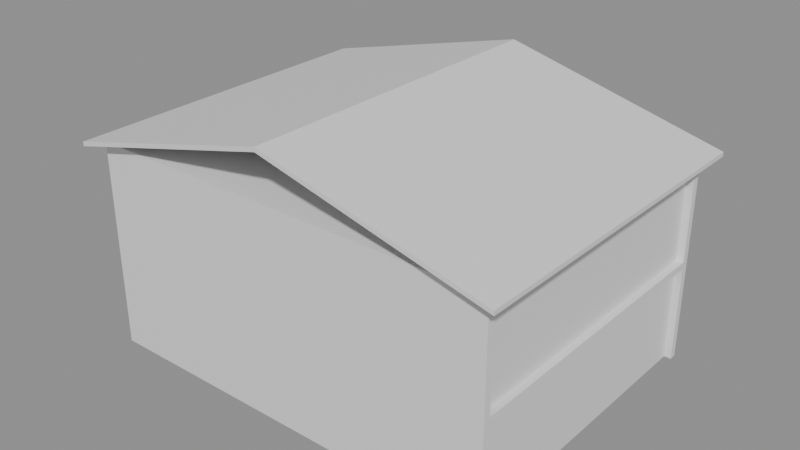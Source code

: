 # Source: e1458_after.blend  (saved by Blender 5.2.44; exported with 4.5.12 LTS)
import bpy
from mathutils import Matrix  # noqa: F401  (used for matrix-valued properties, if any)

bpy.ops.wm.read_factory_settings(use_empty=True)
scene = bpy.context.scene
scene.name = 'Scene'

# ---- materials (node trees are filled in below, after node groups)
mat_ladrillo_rojo = bpy.data.materials.new('Ladrillo_Rojo')
mat_hormigon = bpy.data.materials.new('Hormigon')
mat_teja = bpy.data.materials.new('Teja')

# ---- material node trees
mat_ladrillo_rojo.use_nodes = True; mat_ladrillo_rojo.node_tree.nodes.clear()
_N = mat_ladrillo_rojo.node_tree.nodes; _L = mat_ladrillo_rojo.node_tree.links
n0 = _N.new('ShaderNodeBsdfPrincipled'); n0.name = 'Principled BSDF'; n0.location = (-200, 100)
n0.inputs[3].default_value = 1.45
n0.inputs[10].default_value = 0.005
n1 = _N.new('ShaderNodeOutputMaterial'); n1.name = 'Material Output'; n1.location = (200, 100)
_L.new(n0.outputs[0], n1.inputs[0])
n1.is_active_output = True
mat_hormigon.use_nodes = True; mat_hormigon.node_tree.nodes.clear()
_N = mat_hormigon.node_tree.nodes; _L = mat_hormigon.node_tree.links
n0 = _N.new('ShaderNodeBsdfPrincipled'); n0.name = 'Principled BSDF'; n0.location = (-200, 100)
n0.inputs[3].default_value = 1.45
n0.inputs[10].default_value = 0.005
n1 = _N.new('ShaderNodeOutputMaterial'); n1.name = 'Material Output'; n1.location = (200, 100)
_L.new(n0.outputs[0], n1.inputs[0])
n1.is_active_output = True
mat_teja.use_nodes = True; mat_teja.node_tree.nodes.clear()
_N = mat_teja.node_tree.nodes; _L = mat_teja.node_tree.links
n0 = _N.new('ShaderNodeBsdfPrincipled'); n0.name = 'Principled BSDF'; n0.location = (-200, 100)
n0.inputs[3].default_value = 1.45
n0.inputs[10].default_value = 0.005
n1 = _N.new('ShaderNodeOutputMaterial'); n1.name = 'Material Output'; n1.location = (200, 100)
_L.new(n0.outputs[0], n1.inputs[0])
n1.is_active_output = True

# ---- meshes
me_casafamiliar_p1_muro_sur_cuerpo_mesh = bpy.data.meshes.new('CasaFamiliar_P1_Muro_Sur_Cuerpo_mesh')
me_casafamiliar_p1_muro_sur_cuerpo_mesh.from_pydata([(0.0, 0.0, 0.0), (12.0, 0.0, 0.0), (12.0, 0.2, 0.0), (0.0, 0.2, 0.0), (0.0, 0.0, 2.8), (12.0, 0.0, 2.8), (12.0, 0.2, 2.8), (0.0, 0.2, 2.8)], [], [(0, 1, 2, 3), (4, 5, 6, 7), (0, 1, 5, 4), (1, 2, 6, 5), (2, 3, 7, 6), (3, 0, 4, 7)])
me_casafamiliar_p1_muro_sur_cuerpo_mesh.materials.append(mat_ladrillo_rojo)
me_casafamiliar_p1_muro_sur_cuerpo_mesh.update()
me_casafamiliar_p1_muro_norte_cuerpo_mesh = bpy.data.meshes.new('CasaFamiliar_P1_Muro_Norte_Cuerpo_mesh')
me_casafamiliar_p1_muro_norte_cuerpo_mesh.from_pydata([(0.0, 0.0, 0.0), (12.0, 0.0, 0.0), (12.0, 0.2, 0.0), (0.0, 0.2, 0.0), (0.0, 0.0, 2.8), (12.0, 0.0, 2.8), (12.0, 0.2, 2.8), (0.0, 0.2, 2.8)], [], [(0, 1, 2, 3), (4, 5, 6, 7), (0, 1, 5, 4), (1, 2, 6, 5), (2, 3, 7, 6), (3, 0, 4, 7)])
me_casafamiliar_p1_muro_norte_cuerpo_mesh.materials.append(mat_ladrillo_rojo)
me_casafamiliar_p1_muro_norte_cuerpo_mesh.update()
me_casafamiliar_p1_muro_oeste_cuerpo_mesh = bpy.data.meshes.new('CasaFamiliar_P1_Muro_Oeste_Cuerpo_mesh')
me_casafamiliar_p1_muro_oeste_cuerpo_mesh.from_pydata([(0.0, 0.0, 0.0), (8.6, 0.0, 0.0), (8.6, 0.2, 0.0), (0.0, 0.2, 0.0), (0.0, 0.0, 2.8), (8.6, 0.0, 2.8), (8.6, 0.2, 2.8), (0.0, 0.2, 2.8)], [], [(0, 1, 2, 3), (4, 5, 6, 7), (0, 1, 5, 4), (1, 2, 6, 5), (2, 3, 7, 6), (3, 0, 4, 7)])
me_casafamiliar_p1_muro_oeste_cuerpo_mesh.materials.append(mat_ladrillo_rojo)
me_casafamiliar_p1_muro_oeste_cuerpo_mesh.update()
me_casafamiliar_p1_muro_este_cuerpo_mesh = bpy.data.meshes.new('CasaFamiliar_P1_Muro_Este_Cuerpo_mesh')
me_casafamiliar_p1_muro_este_cuerpo_mesh.from_pydata([(0.0, 0.0, 0.0), (8.6, 0.0, 0.0), (8.6, 0.2, 0.0), (0.0, 0.2, 0.0), (0.0, 0.0, 2.8), (8.6, 0.0, 2.8), (8.6, 0.2, 2.8), (0.0, 0.2, 2.8)], [], [(0, 1, 2, 3), (4, 5, 6, 7), (0, 1, 5, 4), (1, 2, 6, 5), (2, 3, 7, 6), (3, 0, 4, 7)])
me_casafamiliar_p1_muro_este_cuerpo_mesh.materials.append(mat_ladrillo_rojo)
me_casafamiliar_p1_muro_este_cuerpo_mesh.update()
me_casafamiliar_p1_losa_mesh = bpy.data.meshes.new('CasaFamiliar_P1_Losa_mesh')
me_casafamiliar_p1_losa_mesh.from_pydata([(0.0, 0.0, 0.0), (12.0, 0.0, 0.0), (12.0, 9.0, 0.0), (0.0, 9.0, 0.0), (0.0, 0.0, 0.2), (12.0, 0.0, 0.2), (12.0, 9.0, 0.2), (0.0, 9.0, 0.2)], [], [(0, 3, 2, 1), (4, 5, 6, 7), (1, 2, 6, 5), (3, 0, 4, 7), (2, 3, 7, 6), (0, 1, 5, 4)])
me_casafamiliar_p1_losa_mesh.materials.append(mat_hormigon)
me_casafamiliar_p1_losa_mesh.update()
me_casafamiliar_p2_muro_sur_cuerpo_mesh = bpy.data.meshes.new('CasaFamiliar_P2_Muro_Sur_Cuerpo_mesh')
me_casafamiliar_p2_muro_sur_cuerpo_mesh.from_pydata([(0.0, 0.0, 0.0), (12.0, 0.0, 0.0), (12.0, 0.2, 0.0), (0.0, 0.2, 0.0), (0.0, 0.0, 2.8), (12.0, 0.0, 2.8), (12.0, 0.2, 2.8), (0.0, 0.2, 2.8)], [], [(0, 1, 2, 3), (4, 5, 6, 7), (0, 1, 5, 4), (1, 2, 6, 5), (2, 3, 7, 6), (3, 0, 4, 7)])
me_casafamiliar_p2_muro_sur_cuerpo_mesh.materials.append(mat_ladrillo_rojo)
me_casafamiliar_p2_muro_sur_cuerpo_mesh.update()
me_casafamiliar_p2_muro_norte_cuerpo_mesh = bpy.data.meshes.new('CasaFamiliar_P2_Muro_Norte_Cuerpo_mesh')
me_casafamiliar_p2_muro_norte_cuerpo_mesh.from_pydata([(0.0, 0.0, 0.0), (12.0, 0.0, 0.0), (12.0, 0.2, 0.0), (0.0, 0.2, 0.0), (0.0, 0.0, 2.8), (12.0, 0.0, 2.8), (12.0, 0.2, 2.8), (0.0, 0.2, 2.8)], [], [(0, 1, 2, 3), (4, 5, 6, 7), (0, 1, 5, 4), (1, 2, 6, 5), (2, 3, 7, 6), (3, 0, 4, 7)])
me_casafamiliar_p2_muro_norte_cuerpo_mesh.materials.append(mat_ladrillo_rojo)
me_casafamiliar_p2_muro_norte_cuerpo_mesh.update()
me_casafamiliar_p2_muro_oeste_cuerpo_mesh = bpy.data.meshes.new('CasaFamiliar_P2_Muro_Oeste_Cuerpo_mesh')
me_casafamiliar_p2_muro_oeste_cuerpo_mesh.from_pydata([(0.0, 0.0, 0.0), (8.6, 0.0, 0.0), (8.6, 0.2, 0.0), (0.0, 0.2, 0.0), (0.0, 0.0, 2.8), (8.6, 0.0, 2.8), (8.6, 0.2, 2.8), (0.0, 0.2, 2.8)], [], [(0, 1, 2, 3), (4, 5, 6, 7), (0, 1, 5, 4), (1, 2, 6, 5), (2, 3, 7, 6), (3, 0, 4, 7)])
me_casafamiliar_p2_muro_oeste_cuerpo_mesh.materials.append(mat_ladrillo_rojo)
me_casafamiliar_p2_muro_oeste_cuerpo_mesh.update()
me_casafamiliar_p2_muro_este_cuerpo_mesh = bpy.data.meshes.new('CasaFamiliar_P2_Muro_Este_Cuerpo_mesh')
me_casafamiliar_p2_muro_este_cuerpo_mesh.from_pydata([(0.0, 0.0, 0.0), (8.6, 0.0, 0.0), (8.6, 0.2, 0.0), (0.0, 0.2, 0.0), (0.0, 0.0, 2.8), (8.6, 0.0, 2.8), (8.6, 0.2, 2.8), (0.0, 0.2, 2.8)], [], [(0, 1, 2, 3), (4, 5, 6, 7), (0, 1, 5, 4), (1, 2, 6, 5), (2, 3, 7, 6), (3, 0, 4, 7)])
me_casafamiliar_p2_muro_este_cuerpo_mesh.materials.append(mat_ladrillo_rojo)
me_casafamiliar_p2_muro_este_cuerpo_mesh.update()
me_casafamiliar_p2_losa_mesh = bpy.data.meshes.new('CasaFamiliar_P2_Losa_mesh')
me_casafamiliar_p2_losa_mesh.from_pydata([(0.0, 0.0, 0.0), (12.0, 0.0, 0.0), (12.0, 9.0, 0.0), (0.0, 9.0, 0.0), (0.0, 0.0, 0.2), (12.0, 0.0, 0.2), (12.0, 9.0, 0.2), (0.0, 9.0, 0.2)], [], [(0, 3, 2, 1), (4, 5, 6, 7), (3, 0, 4, 7), (2, 3, 7, 6), (0, 1, 5, 4), (1, 2, 6, 5)])
me_casafamiliar_p2_losa_mesh.materials.append(mat_hormigon)
me_casafamiliar_p2_losa_mesh.update()
me_casafamiliar_tejado_cuerpo_mesh = bpy.data.meshes.new('CasaFamiliar_Tejado_Cuerpo_mesh')
me_casafamiliar_tejado_cuerpo_mesh.from_pydata([(-0.4, -0.4, -0.1), (6.0, -0.4, 1.5), (12.4, -0.4, -0.1), (-0.4, 9.4, -0.1), (6.0, 9.4, 1.5), (12.4, 9.4, -0.1), (-0.4, -0.4, 0.02369), (6.0, -0.4, 1.624), (12.4, -0.4, 0.02369), (-0.4, 9.4, 0.02369), (6.0, 9.4, 1.624), (12.4, 9.4, 0.02369)], [], [(0, 1, 4, 3), (6, 7, 10, 9), (0, 3, 9, 6), (0, 6, 7, 1), (3, 4, 10, 9), (1, 2, 5, 4), (7, 8, 11, 10), (2, 8, 11, 5), (1, 7, 8, 2), (4, 5, 11, 10)])
me_casafamiliar_tejado_cuerpo_mesh.materials.append(mat_teja)
me_casafamiliar_tejado_cuerpo_mesh.update()

# ---- objects
ob_casafamiliar = bpy.data.objects.new('CasaFamiliar', None)
ob_casafamiliar_p1_muro_sur = bpy.data.objects.new('CasaFamiliar_P1_Muro_Sur', None)
ob_casafamiliar_p1_muro_sur_cuerpo = bpy.data.objects.new('CasaFamiliar_P1_Muro_Sur_Cuerpo', me_casafamiliar_p1_muro_sur_cuerpo_mesh)
ob_casafamiliar_p1_muro_norte = bpy.data.objects.new('CasaFamiliar_P1_Muro_Norte', None)
ob_casafamiliar_p1_muro_norte_cuerpo = bpy.data.objects.new('CasaFamiliar_P1_Muro_Norte_Cuerpo', me_casafamiliar_p1_muro_norte_cuerpo_mesh)
ob_casafamiliar_p1_muro_oeste = bpy.data.objects.new('CasaFamiliar_P1_Muro_Oeste', None)
ob_casafamiliar_p1_muro_oeste_cuerpo = bpy.data.objects.new('CasaFamiliar_P1_Muro_Oeste_Cuerpo', me_casafamiliar_p1_muro_oeste_cuerpo_mesh)
ob_casafamiliar_p1_muro_este = bpy.data.objects.new('CasaFamiliar_P1_Muro_Este', None)
ob_casafamiliar_p1_muro_este_cuerpo = bpy.data.objects.new('CasaFamiliar_P1_Muro_Este_Cuerpo', me_casafamiliar_p1_muro_este_cuerpo_mesh)
ob_casafamiliar_p1_losa_solido = bpy.data.objects.new('CasaFamiliar_P1_Losa_Solido', me_casafamiliar_p1_losa_mesh)
ob_casafamiliar_p1_losa = bpy.data.objects.new('CasaFamiliar_P1_Losa', None)
ob_casafamiliar_p2_muro_sur = bpy.data.objects.new('CasaFamiliar_P2_Muro_Sur', None)
ob_casafamiliar_p2_muro_sur_cuerpo = bpy.data.objects.new('CasaFamiliar_P2_Muro_Sur_Cuerpo', me_casafamiliar_p2_muro_sur_cuerpo_mesh)
ob_casafamiliar_p2_muro_norte = bpy.data.objects.new('CasaFamiliar_P2_Muro_Norte', None)
ob_casafamiliar_p2_muro_norte_cuerpo = bpy.data.objects.new('CasaFamiliar_P2_Muro_Norte_Cuerpo', me_casafamiliar_p2_muro_norte_cuerpo_mesh)
ob_casafamiliar_p2_muro_oeste = bpy.data.objects.new('CasaFamiliar_P2_Muro_Oeste', None)
ob_casafamiliar_p2_muro_oeste_cuerpo = bpy.data.objects.new('CasaFamiliar_P2_Muro_Oeste_Cuerpo', me_casafamiliar_p2_muro_oeste_cuerpo_mesh)
ob_casafamiliar_p2_muro_este = bpy.data.objects.new('CasaFamiliar_P2_Muro_Este', None)
ob_casafamiliar_p2_muro_este_cuerpo = bpy.data.objects.new('CasaFamiliar_P2_Muro_Este_Cuerpo', me_casafamiliar_p2_muro_este_cuerpo_mesh)
ob_casafamiliar_p2_losa_solido = bpy.data.objects.new('CasaFamiliar_P2_Losa_Solido', me_casafamiliar_p2_losa_mesh)
ob_casafamiliar_p2_losa = bpy.data.objects.new('CasaFamiliar_P2_Losa', None)
ob_casafamiliar_tejado = bpy.data.objects.new('CasaFamiliar_Tejado', None)
ob_casafamiliar_tejado_cuerpo = bpy.data.objects.new('CasaFamiliar_Tejado_Cuerpo', me_casafamiliar_tejado_cuerpo_mesh)

# ---- transforms, parenting, visibility, modifiers, constraints
ob_casafamiliar.location = (0.0, 0.0, 0.15)
ob_casafamiliar.empty_display_type = 'ARROWS'
ob_casafamiliar_p1_muro_sur.parent = ob_casafamiliar
ob_casafamiliar_p1_muro_sur.location = (0.0, 0.0, 0.0)
ob_casafamiliar_p1_muro_sur.empty_display_type = 'ARROWS'
ob_casafamiliar_p1_muro_sur_cuerpo.parent = ob_casafamiliar_p1_muro_sur
ob_casafamiliar_p1_muro_sur_cuerpo.location = (0.0, 0.0, 0.0)
ob_casafamiliar_p1_muro_norte.parent = ob_casafamiliar
ob_casafamiliar_p1_muro_norte.location = (0.0, 8.8, 0.0)
ob_casafamiliar_p1_muro_norte.empty_display_type = 'ARROWS'
ob_casafamiliar_p1_muro_norte_cuerpo.parent = ob_casafamiliar_p1_muro_norte
ob_casafamiliar_p1_muro_norte_cuerpo.location = (0.0, 0.0, 0.0)
ob_casafamiliar_p1_muro_oeste.parent = ob_casafamiliar
ob_casafamiliar_p1_muro_oeste.location = (0.0, 0.2, 0.0)
ob_casafamiliar_p1_muro_oeste.rotation_euler = (0.0, 0.0, 1.571)
ob_casafamiliar_p1_muro_oeste.empty_display_type = 'ARROWS'
ob_casafamiliar_p1_muro_oeste_cuerpo.parent = ob_casafamiliar_p1_muro_oeste
ob_casafamiliar_p1_muro_oeste_cuerpo.location = (0.0, 0.0, 0.0)
ob_casafamiliar_p1_muro_este.parent = ob_casafamiliar
ob_casafamiliar_p1_muro_este.location = (11.8, 0.2, 0.0)
ob_casafamiliar_p1_muro_este.rotation_euler = (0.0, 0.0, 1.571)
ob_casafamiliar_p1_muro_este.empty_display_type = 'ARROWS'
ob_casafamiliar_p1_muro_este_cuerpo.parent = ob_casafamiliar_p1_muro_este
ob_casafamiliar_p1_muro_este_cuerpo.location = (0.0, 0.0, 0.0)
ob_casafamiliar_p1_losa_solido.parent = ob_casafamiliar_p1_losa
ob_casafamiliar_p1_losa_solido.location = (0.0, 0.0, 0.0)
ob_casafamiliar_p1_losa.parent = ob_casafamiliar
ob_casafamiliar_p1_losa.location = (0.0, 0.0, 2.8)
ob_casafamiliar_p1_losa.empty_display_type = 'ARROWS'
ob_casafamiliar_p2_muro_sur.parent = ob_casafamiliar
ob_casafamiliar_p2_muro_sur.location = (0.0, 0.0, 3.0)
ob_casafamiliar_p2_muro_sur.empty_display_type = 'ARROWS'
ob_casafamiliar_p2_muro_sur_cuerpo.parent = ob_casafamiliar_p2_muro_sur
ob_casafamiliar_p2_muro_sur_cuerpo.location = (0.0, 0.0, 0.0)
ob_casafamiliar_p2_muro_norte.parent = ob_casafamiliar
ob_casafamiliar_p2_muro_norte.location = (0.0, 8.8, 3.0)
ob_casafamiliar_p2_muro_norte.empty_display_type = 'ARROWS'
ob_casafamiliar_p2_muro_norte_cuerpo.parent = ob_casafamiliar_p2_muro_norte
ob_casafamiliar_p2_muro_norte_cuerpo.location = (0.0, 0.0, 0.0)
ob_casafamiliar_p2_muro_oeste.parent = ob_casafamiliar
ob_casafamiliar_p2_muro_oeste.location = (0.0, 0.2, 3.0)
ob_casafamiliar_p2_muro_oeste.rotation_euler = (0.0, 0.0, 1.571)
ob_casafamiliar_p2_muro_oeste.empty_display_type = 'ARROWS'
ob_casafamiliar_p2_muro_oeste_cuerpo.parent = ob_casafamiliar_p2_muro_oeste
ob_casafamiliar_p2_muro_oeste_cuerpo.location = (0.0, 0.0, 0.0)
ob_casafamiliar_p2_muro_este.parent = ob_casafamiliar
ob_casafamiliar_p2_muro_este.location = (11.8, 0.2, 3.0)
ob_casafamiliar_p2_muro_este.rotation_euler = (0.0, 0.0, 1.571)
ob_casafamiliar_p2_muro_este.empty_display_type = 'ARROWS'
ob_casafamiliar_p2_muro_este_cuerpo.parent = ob_casafamiliar_p2_muro_este
ob_casafamiliar_p2_muro_este_cuerpo.location = (0.0, 0.0, 0.0)
ob_casafamiliar_p2_losa_solido.parent = ob_casafamiliar_p2_losa
ob_casafamiliar_p2_losa_solido.location = (0.0, 0.0, 0.0)
ob_casafamiliar_p2_losa.parent = ob_casafamiliar
ob_casafamiliar_p2_losa.location = (0.0, 0.0, 5.8)
ob_casafamiliar_p2_losa.empty_display_type = 'ARROWS'
ob_casafamiliar_tejado.parent = ob_casafamiliar
ob_casafamiliar_tejado.location = (0.0, 0.0, 6.0)
ob_casafamiliar_tejado.empty_display_type = 'ARROWS'
ob_casafamiliar_tejado_cuerpo.parent = ob_casafamiliar_tejado
ob_casafamiliar_tejado_cuerpo.location = (0.0, 0.0, 0.0)

# ---- collection membership
scene.collection.objects.link(ob_casafamiliar)
scene.collection.objects.link(ob_casafamiliar_p1_muro_sur)
scene.collection.objects.link(ob_casafamiliar_p1_muro_sur_cuerpo)
scene.collection.objects.link(ob_casafamiliar_p1_muro_norte)
scene.collection.objects.link(ob_casafamiliar_p1_muro_norte_cuerpo)
scene.collection.objects.link(ob_casafamiliar_p1_muro_oeste)
scene.collection.objects.link(ob_casafamiliar_p1_muro_oeste_cuerpo)
scene.collection.objects.link(ob_casafamiliar_p1_muro_este)
scene.collection.objects.link(ob_casafamiliar_p1_muro_este_cuerpo)
scene.collection.objects.link(ob_casafamiliar_p1_losa_solido)
scene.collection.objects.link(ob_casafamiliar_p1_losa)
scene.collection.objects.link(ob_casafamiliar_p2_muro_sur)
scene.collection.objects.link(ob_casafamiliar_p2_muro_sur_cuerpo)
scene.collection.objects.link(ob_casafamiliar_p2_muro_norte)
scene.collection.objects.link(ob_casafamiliar_p2_muro_norte_cuerpo)
scene.collection.objects.link(ob_casafamiliar_p2_muro_oeste)
scene.collection.objects.link(ob_casafamiliar_p2_muro_oeste_cuerpo)
scene.collection.objects.link(ob_casafamiliar_p2_muro_este)
scene.collection.objects.link(ob_casafamiliar_p2_muro_este_cuerpo)
scene.collection.objects.link(ob_casafamiliar_p2_losa_solido)
scene.collection.objects.link(ob_casafamiliar_p2_losa)
scene.collection.objects.link(ob_casafamiliar_tejado)
scene.collection.objects.link(ob_casafamiliar_tejado_cuerpo)

# ---- scene / render settings (as saved in the file)
scene.frame_start = 1; scene.frame_end = 250; scene.frame_set(1)
scene.render.engine = 'BLENDER_EEVEE_NEXT'
scene.render.bake_bias = 0.0
scene.render.bake_samples = 0
scene.render.compositor_device = 'GPU'
scene.eevee.use_volume_custom_range = False
scene.eevee.fast_gi_thickness_near = 0.1
scene.eevee.fast_gi_thickness_far = 0.0
scene.eevee.ray_tracing_options.screen_trace_thickness = 0.1
bpy.context.view_layer.update()

# ---- added for rendering (the .blend has no active camera and no usable light): camera, sun + grey world if the file has none
cam_auto = bpy.data.cameras.new('AutoCamera')
cam_auto.lens = 50.0
cam_auto.sensor_width = 36.0
cam_auto.clip_end = 1000.0
ob_auto_camera = bpy.data.objects.new('AutoCamera', cam_auto)
scene.collection.objects.link(ob_auto_camera)
ob_auto_camera.location = (22.4991, -15.299, 17.1612)
ob_auto_camera.rotation_euler = (1.09748, -7.21219e-08, 0.694738)
scene.camera = ob_auto_camera
light_auto_sun = bpy.data.lights.new('AutoSun', 'SUN')
light_auto_sun.energy = 3.0
light_auto_sun.angle = 0.0523599
ob_auto_sun = bpy.data.objects.new('AutoSun', light_auto_sun)
scene.collection.objects.link(ob_auto_sun)
ob_auto_sun.rotation_euler = (0.872665, 0.174533, 0.523599)
if scene.world is None:
    world_auto = bpy.data.worlds.new('AutoWorld')
    world_auto.color = (0.3, 0.3, 0.3)
    scene.world = world_auto
bpy.context.view_layer.update()

